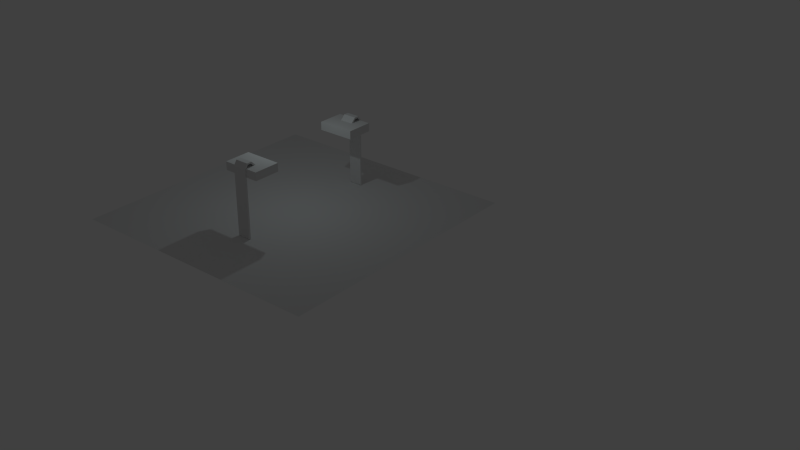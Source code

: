 # Source: server_new.blend  (saved by Blender 2.67.1; exported with 4.5.12 LTS)
import bpy
from mathutils import Matrix  # noqa: F401  (used for matrix-valued properties, if any)

bpy.ops.wm.read_factory_settings(use_empty=True)
scene = bpy.context.scene
scene.name = 'Scene'

# ---- collections
col_collection_1 = bpy.data.collections.new('Collection 1'); scene.collection.children.link(col_collection_1)
col_collection_2 = bpy.data.collections.new('Collection 2'); scene.collection.children.link(col_collection_2)
col_collection_2.hide_render = True
col_collection_2.hide_viewport = True
col_bridge = bpy.data.collections.new('Bridge')  # instanced only; not linked into the scene

# ---- materials (node trees are filled in below, after node groups)
mat_dec_weapon_fx = bpy.data.materials.new('dec_weapon_fx')
mat_dec_weapon_fx.alpha_threshold = 0.0
mat_dec_weapon_fx.use_transparent_shadow = False
mat_dec_weapon_fx.roughness = 0.5
mat_dec_weapon_fx_halo_001 = bpy.data.materials.new('dec_weapon_fx_halo.001')
mat_dec_weapon_fx_halo_001.alpha_threshold = 0.0
mat_dec_weapon_fx_halo_001.use_transparent_shadow = False
mat_dec_weapon_fx_halo_001.roughness = 0.5

# ---- material node trees

# ---- world
world_world = bpy.data.worlds.new('World'); scene.world = world_world
world_world.color = (0.05088, 0.05088, 0.05088)
world_world.use_sun_shadow = False
world_world.sun_shadow_jitter_overblur = 0.0
world_world.cycles.sampling_method = 'MANUAL'
world_world.cycles.sample_map_resolution = 256

# ---- lights
light_hemi = bpy.data.lights.new('Hemi', 'POINT')
light_hemi.color = (0.8378, 0.9744, 1.0)
light_hemi.transmission_factor = 0.0
light_hemi.energy = 144.0
light_hemi.shadow_buffer_clip_start = 0.5
light_hemi.shadow_soft_size = 0.1
light_hemi.shadow_maximum_resolution = 0.006
light_hemi.use_absolute_resolution = True
light_hemi.cycles.use_multiple_importance_sampling = False

# ---- meshes
me_cube_009 = bpy.data.meshes.new('Cube.009')
me_cube_009.from_pydata([(-0.3627, 0.9909, -4.828), (-0.3627, 1.117, -4.828), (0.3627, 1.117, -4.828), (0.3627, 0.9909, -4.828), (-0.3627, 0.9909, 0.2968), (-0.3627, 1.117, 0.2968), (0.3627, 1.117, 0.2968), (0.3627, 0.9909, 0.2968), (-0.3627, 0.8194, 0.5405), (-0.3627, 0.8829, 0.6495), (0.3627, 0.8829, 0.6495), (0.3627, 0.8194, 0.5405), (-0.3627, 0.5301, 0.5333), (-0.3627, 0.5042, 0.6568), (0.3627, 0.5042, 0.6568), (0.3627, 0.5301, 0.5333), (-0.3627, 0.1745, 0.1752), (-0.3627, 0.06164, 0.2316), (0.3627, 0.06164, 0.2316), (0.3627, 0.1745, 0.1752), (-1.0, -1.0, -0.3111), (-1.0, 1.0, -0.3111), (1.0, 1.0, -0.3111), (1.0, -1.0, -0.3111), (-1.0, -1.0, 0.3111), (-1.0, 1.0, 0.3111), (1.0, 1.0, 0.3111), (1.0, -1.0, 0.3111)], [], [(4, 5, 1, 0), (5, 6, 2, 1), (6, 7, 3, 2), (7, 4, 0, 3), (0, 1, 2, 3), (4, 7, 11, 8), (8, 11, 15, 12), (6, 5, 9, 10), (5, 4, 8, 9), (7, 6, 10, 11), (12, 15, 19, 16), (11, 10, 14, 15), (9, 8, 12, 13), (10, 9, 13, 14), (19, 18, 17, 16), (13, 12, 16, 17), (14, 13, 17, 18), (15, 14, 18, 19), (24, 25, 21, 20), (25, 26, 22, 21), (26, 27, 23, 22), (27, 24, 20, 23), (20, 21, 22, 23), (27, 26, 25, 24)])
me_cube_009.materials.append(None)
me_cube_009.use_remesh_preserve_volume = False
me_cube_009.use_remesh_preserve_attributes = False
me_cube_009.use_mirror_vertex_groups = False
me_cube_009.update()
me_plane_003 = bpy.data.meshes.new('Plane.003')
me_plane_003.from_pydata([(1.0, -1.0, 0.1714), (-1.0, -1.0, 0.1714), (1.0, 3.992, 0.4675), (-1.0, 3.992, 0.4675), (1.0, 2.479, 0.2338), (-1.0, 2.479, 0.2338), (1.0, 0.7082, -0.07792), (-1.0, 0.7082, -0.07792), (1.0, -3.26, 0.5922), (-1.0, -3.26, 0.5922)], [], [(5, 4, 2, 3), (7, 6, 4, 5), (1, 0, 6, 7), (0, 1, 9, 8)])
me_plane_003.use_remesh_preserve_volume = False
me_plane_003.use_remesh_preserve_attributes = False
me_plane_003.use_mirror_vertex_groups = False
me_plane_003.update()
me_cube_003 = bpy.data.meshes.new('Cube.003')
me_cube_003.from_pydata([(-1.4, -2.054, 2.122), (-1.4, -0.05399, 2.122), (1.4, -0.05399, 2.122), (1.4, -2.054, 2.122), (-1.4, -2.054, 2.744), (-1.4, -0.05399, 2.744), (1.4, -0.05399, 2.744), (1.4, -2.054, 2.744), (-0.5078, -0.06308, -2.395), (-0.5078, 0.06308, -2.395), (0.5078, 0.06308, -2.395), (0.5078, -0.06308, -2.395), (-0.5078, -0.06308, 2.73), (-0.5078, 0.06308, 2.73), (0.5078, 0.06308, 2.73), (0.5078, -0.06308, 2.73), (-0.5078, -0.2346, 2.974), (-0.5078, -0.171, 3.083), (0.5078, -0.171, 3.083), (0.5078, -0.2346, 2.974), (-0.5078, -0.5239, 2.967), (-0.5078, -0.5497, 3.09), (0.5078, -0.5497, 3.09), (0.5078, -0.5239, 2.967), (-0.5078, -0.8795, 2.608), (-0.5078, -0.9923, 2.665), (0.5078, -0.9923, 2.665), (0.5078, -0.8795, 2.608)], [], [(4, 5, 1, 0), (5, 6, 2, 1), (6, 7, 3, 2), (7, 4, 0, 3), (0, 1, 2, 3), (7, 6, 5, 4), (12, 13, 9, 8), (13, 14, 10, 9), (14, 15, 11, 10), (15, 12, 8, 11), (8, 9, 10, 11), (12, 15, 19, 16), (16, 19, 23, 20), (14, 13, 17, 18), (13, 12, 16, 17), (15, 14, 18, 19), (20, 23, 27, 24), (19, 18, 22, 23), (17, 16, 20, 21), (18, 17, 21, 22), (27, 26, 25, 24), (21, 20, 24, 25), (22, 21, 25, 26), (23, 22, 26, 27)])
me_cube_003.materials.append(None)
me_cube_003.use_remesh_preserve_volume = False
me_cube_003.use_remesh_preserve_attributes = False
me_cube_003.use_mirror_vertex_groups = False
me_cube_003.update()
me_plane = bpy.data.meshes.new('Plane')
me_plane.from_pydata([(10.0, -10.0, 0.0), (-10.0, -10.0, 0.0), (10.0, 10.0, 0.0), (-10.0, 10.0, 0.0)], [], [(1, 0, 2, 3)])
me_plane.use_remesh_preserve_volume = False
me_plane.use_remesh_preserve_attributes = False
me_plane.use_mirror_vertex_groups = False
me_plane.update()
me_cube_002 = bpy.data.meshes.new('Cube.002')
me_cube_002.from_pydata([(-1.0, -1.0, -1.0), (-1.0, 1.0, -1.0), (1.0, 1.0, -1.0), (1.0, -1.0, -1.0), (-1.0, -1.0, 1.0), (-1.0, 1.0, 1.0), (1.0, 1.0, 1.0), (1.0, -1.0, 1.0)], [], [(4, 5, 1, 0), (5, 6, 2, 1), (6, 7, 3, 2), (7, 4, 0, 3), (0, 1, 2, 3), (7, 6, 5, 4)])
me_cube_002.use_remesh_preserve_volume = False
me_cube_002.use_remesh_preserve_attributes = False
me_cube_002.use_mirror_vertex_groups = False
me_cube_002.update()
me_cylinder = bpy.data.meshes.new('Cylinder')
me_cylinder.from_pydata([(4.926e-08, 1.0, 0.08008), (4.926e-08, -1.0, 0.08008), (0.01562, 1.0, 0.07855), (0.01562, -1.0, 0.07855), (0.03065, 1.0, 0.07399), (0.03065, -1.0, 0.07399), (0.04449, 1.0, 0.06659), (0.04449, -1.0, 0.06659), (0.05663, 1.0, 0.05663), (0.05663, -1.0, 0.05663), (0.06659, 1.0, 0.04449), (0.06659, -1.0, 0.04449), (0.07399, 1.0, 0.03065), (0.07399, -1.0, 0.03065), (0.07855, 1.0, 0.01562), (0.07855, -1.0, 0.01562), (0.08008, 1.0, -2.472e-08), (0.08008, -1.0, -1.04e-08), (0.07855, 1.0, -0.01562), (0.07855, -1.0, -0.01562), (0.07399, 1.0, -0.03065), (0.07399, -1.0, -0.03065), (0.06659, 1.0, -0.04449), (0.06659, -1.0, -0.04449), (0.05663, 1.0, -0.05663), (0.05663, -1.0, -0.05663), (0.04449, 1.0, -0.06659), (0.04449, -1.0, -0.06659), (0.03065, 1.0, -0.07399), (0.03065, -1.0, -0.07399), (0.01562, 1.0, -0.07855), (0.01562, -1.0, -0.07855), (2.317e-08, 1.0, -0.08008), (2.317e-08, -1.0, -0.08008), (-0.01562, 1.0, -0.07855), (-0.01562, -1.0, -0.07855), (-0.03065, 1.0, -0.07399), (-0.03065, -1.0, -0.07399), (-0.04449, 1.0, -0.06659), (-0.04449, -1.0, -0.06659), (-0.05663, 1.0, -0.05663), (-0.05663, -1.0, -0.05663), (-0.06659, 1.0, -0.04449), (-0.06659, -1.0, -0.04449), (-0.07399, 1.0, -0.03065), (-0.07399, -1.0, -0.03065), (-0.07855, 1.0, -0.01562), (-0.07855, -1.0, -0.01562), (-0.08008, 1.0, 4.688e-08), (-0.08008, -1.0, 5.642e-08), (-0.07855, 1.0, 0.01562), (-0.07855, -1.0, 0.01562), (-0.07399, 1.0, 0.03065), (-0.07399, -1.0, 0.03065), (-0.06659, 1.0, 0.04449), (-0.06659, -1.0, 0.04449), (-0.05663, 1.0, 0.05663), (-0.05663, -1.0, 0.05663), (-0.04449, 1.0, 0.06659), (-0.04449, -1.0, 0.06659), (-0.03065, 1.0, 0.07399), (-0.03065, -1.0, 0.07399), (-0.01562, 1.0, 0.07855), (-0.01562, -1.0, 0.07855)], [], [(0, 1, 3, 2), (2, 3, 5, 4), (4, 5, 7, 6), (6, 7, 9, 8), (8, 9, 11, 10), (10, 11, 13, 12), (12, 13, 15, 14), (14, 15, 17, 16), (16, 17, 19, 18), (18, 19, 21, 20), (20, 21, 23, 22), (22, 23, 25, 24), (24, 25, 27, 26), (26, 27, 29, 28), (28, 29, 31, 30), (30, 31, 33, 32), (32, 33, 35, 34), (34, 35, 37, 36), (36, 37, 39, 38), (38, 39, 41, 40), (40, 41, 43, 42), (42, 43, 45, 44), (44, 45, 47, 46), (46, 47, 49, 48), (48, 49, 51, 50), (50, 51, 53, 52), (52, 53, 55, 54), (54, 55, 57, 56), (56, 57, 59, 58), (58, 59, 61, 60), (3, 1, 63, 61, 59, 57, 55, 53, 51, 49, 47, 45, 43, 41, 39, 37, 35, 33, 31, 29, 27, 25, 23, 21, 19, 17, 15, 13, 11, 9, 7, 5), (62, 63, 1, 0), (60, 61, 63, 62), (0, 2, 4, 6, 8, 10, 12, 14, 16, 18, 20, 22, 24, 26, 28, 30, 32, 34, 36, 38, 40, 42, 44, 46, 48, 50, 52, 54, 56, 58, 60, 62)])
me_cylinder.use_remesh_preserve_volume = False
me_cylinder.use_remesh_preserve_attributes = False
me_cylinder.use_mirror_vertex_groups = False
me_cylinder.update()
me_plane_001 = bpy.data.meshes.new('Plane.001')
me_plane_001.from_pydata([(4.004, -0.1196, 0.0), (0.0, -0.1196, 0.0), (4.004, 0.1196, 0.0), (0.0, 0.1196, 0.0), (2.323, -0.1196, 0.0), (2.323, 0.1196, 0.0), (3.504, 0.1196, 0.0), (3.504, -0.1196, 0.0), (4.004, -9.818e-09, -0.1213), (0.0, -9.818e-09, -0.1213), (4.004, 9.818e-09, 0.1213), (0.0, 9.818e-09, 0.1213), (2.323, -9.818e-09, -0.1213), (2.323, 9.818e-09, 0.1213), (3.504, 9.818e-09, 0.1213), (3.504, -9.818e-09, -0.1213)], [], [(7, 0, 2, 6), (1, 4, 5, 3), (4, 7, 6, 5), (15, 8, 10, 14), (9, 12, 13, 11), (12, 15, 14, 13)])
_uv = me_plane_001.uv_layers.new(name='UVMap')
_uv.uv.foreach_set('vector', [0.04377, 0.505, 0.04377, 0.3356, 0.1954, 0.3323, 0.1954, 0.5018, 0.04377, 1.013, 0.04377, 0.6745, 0.1954, 0.6713, 0.1954, 1.01, 0.04377, 0.6745, 0.04377, 0.505, 0.1954, 0.5018, 0.1954, 0.6713, 0.04377, 0.505, 0.04377, 0.3356, 0.1954, 0.3323, 0.1954, 0.5018, 0.04377, 1.013, 0.04377, 0.6745, 0.1954, 0.6713, 0.1954, 1.01, 0.04377, 0.6745, 0.04377, 0.505, 0.1954, 0.5018, 0.1954, 0.6713])
me_plane_001.materials.append(mat_dec_weapon_fx)
me_plane_001.use_remesh_preserve_volume = False
me_plane_001.use_remesh_preserve_attributes = False
me_plane_001.use_mirror_vertex_groups = False
me_plane_001.update()
me_plane_005 = bpy.data.meshes.new('Plane.005')
me_plane_005.from_pydata([(2.544e-07, -0.6124, 0.6124), (1.526e-07, -0.6124, -0.6124), (-1.526e-07, 0.6124, 0.6124), (-2.544e-07, 0.6124, -0.6124), (0.02922, -1.514, 1.514), (0.02922, -1.514, -1.514), (0.02922, 1.514, 1.514), (0.02922, 1.514, -1.514)], [], [(1, 0, 2, 3), (5, 4, 6, 7)])
_uv = me_plane_005.uv_layers.new(name='UVMap')
_uv.uv.foreach_set('vector', [0.5233, 0.01021, 0.7812, 0.01021, 0.7812, 0.2682, 0.5233, 0.2682, 0.8709, 0.8698, 0.9711, 0.8698, 0.9711, 0.97, 0.8709, 0.97])
me_plane_005.materials.append(mat_dec_weapon_fx_halo_001)
me_plane_005.use_remesh_preserve_volume = False
me_plane_005.use_remesh_preserve_attributes = False
me_plane_005.use_mirror_vertex_groups = False
me_plane_005.update()
me_plane_018 = bpy.data.meshes.new('Plane.018')
me_plane_018.from_pydata([(28.84, -0.2761, 0.8003), (28.84, -0.8209, -0.2888), (28.84, 0.8298, 0.2637), (28.84, 0.2849, -0.8254)], [], [(1, 0, 2, 3)])
_uv = me_plane_018.uv_layers.new(name='UVMap')
_uv.uv.foreach_set('vector', [0.2406, 0.6348, 0.6189, 0.6348, 0.6189, 1.013, 0.2406, 1.013])
me_plane_018.materials.append(mat_dec_weapon_fx_halo_001)
me_plane_018.use_remesh_preserve_volume = False
me_plane_018.use_remesh_preserve_attributes = False
me_plane_018.use_mirror_vertex_groups = False
me_plane_018.update()

# ---- objects
ob_cube_002 = bpy.data.objects.new('Cube.002', me_cube_009)
ob_empty = bpy.data.objects.new('Empty', None)
ob_plane_001 = bpy.data.objects.new('Plane.001', me_plane_003)
ob_cube = bpy.data.objects.new('Cube', me_cube_003)
ob_hemi = bpy.data.objects.new('Hemi', light_hemi)
ob_plane = bpy.data.objects.new('Plane', me_plane)
ob_bridge = bpy.data.objects.new('Bridge', None)
ob_player = bpy.data.objects.new('Player', me_cube_002)
ob_weapon = bpy.data.objects.new('Weapon', me_cylinder)
ob_bullet_trail = bpy.data.objects.new('bullet_trail', me_plane_001)
ob_muzzle_flash_2 = bpy.data.objects.new('muzzle_flash_2', me_plane_005)
ob_small_sparks = bpy.data.objects.new('small_sparks', me_plane_018)

# ---- transforms, parenting, visibility, modifiers, constraints
ob_cube_002.location = (4.607e-08, -4.009, 4.851)
ob_cube_002.rotation_euler = (0.0, -0.0, 3.142)
ob_cube_002.scale = (1.4, 1.0, 1.0)
ob_cube_002.lineart.crease_threshold = 0.0
ob_empty.location = (0.0, 0.0, 9.914)
ob_empty.empty_image_offset = (0.0, 0.0)
ob_empty.lineart.crease_threshold = 0.0
ob_plane_001.location = (0.001231, 0.02025, 4.587)
ob_plane_001.hide_render = True
ob_plane_001.lineart.crease_threshold = 0.0
ob_cube.location = (0.0, 6.141, 2.418)
ob_cube.lineart.crease_threshold = 0.0
ob_hemi.location = (0.0, 0.0, 9.537)
ob_hemi.lineart.crease_threshold = 0.0
ob_plane.location = (-0.1263, 0.0, 0.0)
ob_plane.lineart.crease_threshold = 0.0
ob_bridge.location = (0.9519, 2.171, 4.587)
ob_bridge.rotation_euler = (0.0, -0.0, 1.571)
ob_bridge.scale = (0.211, 0.2254, 0.2254)
ob_bridge.empty_image_offset = (0.0, 0.0)
ob_bridge.show_instancer_for_render = False
ob_bridge.instance_type = 'COLLECTION'
ob_bridge.lineart.crease_threshold = 0.0
ob_player.location = (-1.545, 0.6913, 1.155)
ob_player.lineart.crease_threshold = 0.0
ob_weapon.location = (-3.783, 3.903, 0.6833)
ob_weapon.lineart.crease_threshold = 0.0
ob_bullet_trail.location = (-0.2524, 8.243, 1.029)
ob_bullet_trail.lineart.crease_threshold = 0.0
ob_muzzle_flash_2.location = (0.01583, -2.317, 0.4918)
ob_muzzle_flash_2.rotation_euler = (-3.142, 1.571, 0.0)
ob_muzzle_flash_2.scale = (1.844, 1.844, 1.844)
ob_muzzle_flash_2.color = (1.0, 1.0, 1.0, 0.0)
ob_muzzle_flash_2.lineart.crease_threshold = 0.0
ob_small_sparks.location = (-0.02147, -4.387, 0.7731)
ob_small_sparks.scale = (8.23e-05, 0.8229, 0.8229)
ob_small_sparks.color = (1.0, 1.0, 1.0, 0.0)
ob_small_sparks.use_shape_key_edit_mode = True
ob_small_sparks.lineart.crease_threshold = 0.0
ob_bridge.instance_collection = col_bridge

# ---- collection membership
col_collection_1.objects.link(ob_cube_002)
col_collection_1.objects.link(ob_empty)
col_collection_1.objects.link(ob_plane_001)
col_collection_1.objects.link(ob_cube)
col_collection_1.objects.link(ob_hemi)
col_collection_1.objects.link(ob_plane)
col_collection_1.objects.link(ob_bridge)
col_collection_2.objects.link(ob_player)
col_collection_2.objects.link(ob_weapon)
col_collection_2.objects.link(ob_bullet_trail)
col_collection_2.objects.link(ob_muzzle_flash_2)
col_collection_2.objects.link(ob_small_sparks)

# ---- scene / render settings (as saved in the file)
scene.frame_start = 1; scene.frame_end = 250; scene.frame_set(119)
scene.render.engine = 'BLENDER_EEVEE_NEXT'
scene.render.image_settings.color_mode = 'RGB'
scene.render.image_settings.compression = 90
scene.render.resolution_percentage = 50
scene.render.dither_intensity = 0.0
scene.cycles.use_denoising = False
scene.cycles.samples = 10
scene.cycles.sampling_pattern = 'TABULATED_SOBOL'
scene.cycles.light_sampling_threshold = 0.0
scene.cycles.use_adaptive_sampling = False
scene.cycles.use_light_tree = False
scene.cycles.blur_glossy = 0.0
scene.cycles.volume_bounces = 1
scene.cycles.pixel_filter_type = 'GAUSSIAN'
scene.cycles.sample_clamp_indirect = 0.0
scene.view_settings.view_transform = 'Standard'
bpy.context.view_layer.update()

# ---- added for rendering (the .blend has no active camera): camera
cam_auto = bpy.data.cameras.new('AutoCamera')
cam_auto.lens = 50.0
cam_auto.sensor_width = 36.0
cam_auto.clip_end = 1000.0
ob_auto_camera = bpy.data.objects.new('AutoCamera', cam_auto)
scene.collection.objects.link(ob_auto_camera)
ob_auto_camera.location = (50.3924, -49.2454, 34.8272)
ob_auto_camera.rotation_euler = (1.09748, -7.21219e-08, 0.694738)
scene.camera = ob_auto_camera
bpy.context.view_layer.update()
